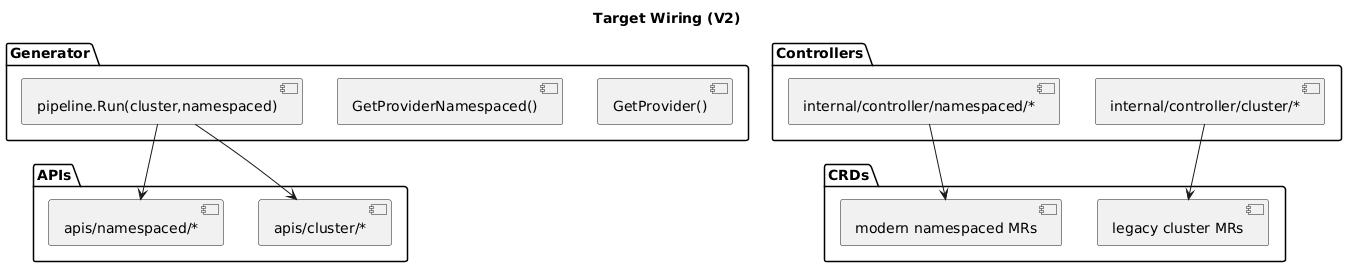

The diagram above was rendered by PlantUML. Its source (embedded in the PNG):
@startuml
title Target Wiring (V2)

package "Generator" {
  [GetProvider()]
  [GetProviderNamespaced()]
  [pipeline.Run(cluster,namespaced)]
}

package "APIs" {
  [apis/cluster/*]
  [apis/namespaced/*]
}

package "Controllers" {
  [internal/controller/cluster/*]
  [internal/controller/namespaced/*]
}

package "CRDs" {
  [legacy cluster MRs]
  [modern namespaced MRs]
}

[pipeline.Run(cluster,namespaced)] --> [apis/cluster/*]
[pipeline.Run(cluster,namespaced)] --> [apis/namespaced/*]
[internal/controller/cluster/*] --> [legacy cluster MRs]
[internal/controller/namespaced/*] --> [modern namespaced MRs]

@enduml